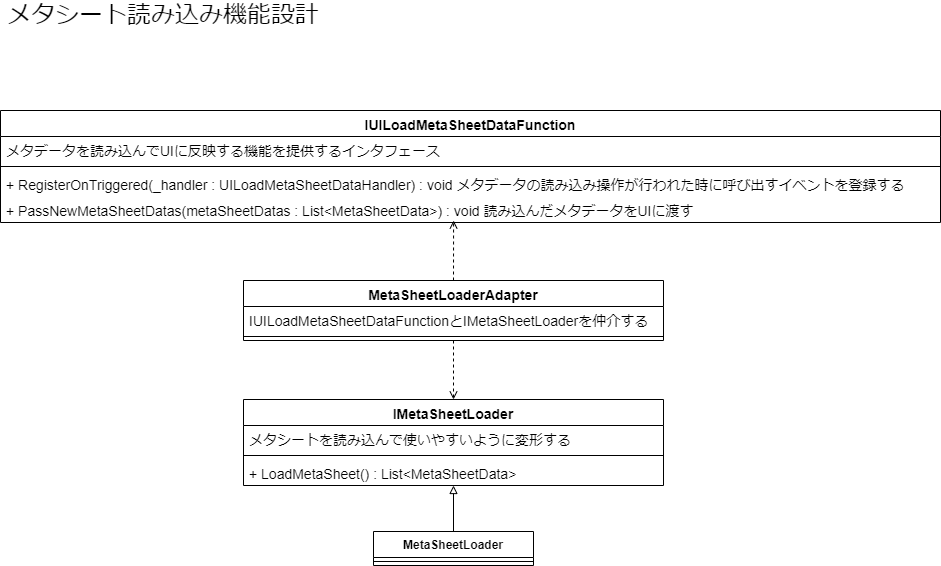

The diagram above was exported from draw.io. Its source (the exported page's mxGraphModel, read from the mxfile embedded in the PNG):
<mxGraphModel dx="1102" dy="865" grid="1" gridSize="10" guides="1" tooltips="1" connect="1" arrows="1" fold="1" page="1" pageScale="1" pageWidth="827" pageHeight="1169" math="0" shadow="0">
  <root>
    <mxCell id="0" />
    <mxCell id="1" parent="0" />
    <mxCell id="mQdgHPCFIMXobPzV2rsf-1" value="MetaSheetLoader" style="swimlane;fontStyle=1;align=center;verticalAlign=top;childLayout=stackLayout;horizontal=1;startSize=26;horizontalStack=0;resizeParent=1;resizeParentMax=0;resizeLast=0;collapsible=1;marginBottom=0;" vertex="1" parent="1">
      <mxGeometry x="390" y="541" width="160" height="34" as="geometry" />
    </mxCell>
    <mxCell id="mQdgHPCFIMXobPzV2rsf-3" value="" style="line;strokeWidth=1;fillColor=none;align=left;verticalAlign=middle;spacingTop=-1;spacingLeft=3;spacingRight=3;rotatable=0;labelPosition=right;points=[];portConstraint=eastwest;" vertex="1" parent="mQdgHPCFIMXobPzV2rsf-1">
      <mxGeometry y="26" width="160" height="8" as="geometry" />
    </mxCell>
    <mxCell id="mQdgHPCFIMXobPzV2rsf-5" value="メタシート読み込み機能設計" style="text;html=1;strokeColor=none;fillColor=none;align=center;verticalAlign=middle;whiteSpace=wrap;rounded=0;fontSize=24;" vertex="1" parent="1">
      <mxGeometry x="20" y="10" width="320" height="30" as="geometry" />
    </mxCell>
    <mxCell id="mQdgHPCFIMXobPzV2rsf-10" value="MetaSheetLoaderAdapter" style="swimlane;fontStyle=1;align=center;verticalAlign=top;childLayout=stackLayout;horizontal=1;startSize=26;horizontalStack=0;resizeParent=1;resizeParentMax=0;resizeLast=0;collapsible=1;marginBottom=0;fontSize=14;" vertex="1" parent="1">
      <mxGeometry x="260" y="290" width="420" height="60" as="geometry" />
    </mxCell>
    <mxCell id="mQdgHPCFIMXobPzV2rsf-11" value="IUILoadMetaSheetDataFunctionとIMetaSheetLoaderを仲介する" style="text;strokeColor=none;fillColor=none;align=left;verticalAlign=top;spacingLeft=4;spacingRight=4;overflow=hidden;rotatable=0;points=[[0,0.5],[1,0.5]];portConstraint=eastwest;fontSize=14;" vertex="1" parent="mQdgHPCFIMXobPzV2rsf-10">
      <mxGeometry y="26" width="420" height="26" as="geometry" />
    </mxCell>
    <mxCell id="mQdgHPCFIMXobPzV2rsf-12" value="" style="line;strokeWidth=1;fillColor=none;align=left;verticalAlign=middle;spacingTop=-1;spacingLeft=3;spacingRight=3;rotatable=0;labelPosition=right;points=[];portConstraint=eastwest;fontSize=24;" vertex="1" parent="mQdgHPCFIMXobPzV2rsf-10">
      <mxGeometry y="52" width="420" height="8" as="geometry" />
    </mxCell>
    <mxCell id="mQdgHPCFIMXobPzV2rsf-14" value="IUILoadMetaSheetDataFunction" style="swimlane;fontStyle=1;align=center;verticalAlign=top;childLayout=stackLayout;horizontal=1;startSize=26;horizontalStack=0;resizeParent=1;resizeParentMax=0;resizeLast=0;collapsible=1;marginBottom=0;fontSize=14;" vertex="1" parent="1">
      <mxGeometry x="17" y="120" width="940" height="112" as="geometry" />
    </mxCell>
    <mxCell id="mQdgHPCFIMXobPzV2rsf-15" value="メタデータを読み込んでUIに反映する機能を提供するインタフェース" style="text;strokeColor=none;fillColor=none;align=left;verticalAlign=top;spacingLeft=4;spacingRight=4;overflow=hidden;rotatable=0;points=[[0,0.5],[1,0.5]];portConstraint=eastwest;fontSize=14;" vertex="1" parent="mQdgHPCFIMXobPzV2rsf-14">
      <mxGeometry y="26" width="940" height="26" as="geometry" />
    </mxCell>
    <mxCell id="mQdgHPCFIMXobPzV2rsf-16" value="" style="line;strokeWidth=1;fillColor=none;align=left;verticalAlign=middle;spacingTop=-1;spacingLeft=3;spacingRight=3;rotatable=0;labelPosition=right;points=[];portConstraint=eastwest;fontSize=24;" vertex="1" parent="mQdgHPCFIMXobPzV2rsf-14">
      <mxGeometry y="52" width="940" height="8" as="geometry" />
    </mxCell>
    <mxCell id="mQdgHPCFIMXobPzV2rsf-17" value="+ RegisterOnTriggered(_handler : UILoadMetaSheetDataHandler) : void メタデータの読み込み操作が行われた時に呼び出すイベントを登録する" style="text;strokeColor=none;fillColor=none;align=left;verticalAlign=top;spacingLeft=4;spacingRight=4;overflow=hidden;rotatable=0;points=[[0,0.5],[1,0.5]];portConstraint=eastwest;fontSize=14;" vertex="1" parent="mQdgHPCFIMXobPzV2rsf-14">
      <mxGeometry y="60" width="940" height="26" as="geometry" />
    </mxCell>
    <mxCell id="mQdgHPCFIMXobPzV2rsf-18" value="+ PassNewMetaSheetDatas(metaSheetDatas : List&lt;MetaSheetData&gt;) : void 読み込んだメタデータをUIに渡す" style="text;strokeColor=none;fillColor=none;align=left;verticalAlign=top;spacingLeft=4;spacingRight=4;overflow=hidden;rotatable=0;points=[[0,0.5],[1,0.5]];portConstraint=eastwest;fontSize=14;" vertex="1" parent="mQdgHPCFIMXobPzV2rsf-14">
      <mxGeometry y="86" width="940" height="26" as="geometry" />
    </mxCell>
    <mxCell id="mQdgHPCFIMXobPzV2rsf-19" value="" style="endArrow=open;html=1;rounded=0;fontSize=14;exitX=0.5;exitY=0;exitDx=0;exitDy=0;entryX=0.482;entryY=0.923;entryDx=0;entryDy=0;entryPerimeter=0;dashed=1;endFill=0;" edge="1" parent="1" source="mQdgHPCFIMXobPzV2rsf-10" target="mQdgHPCFIMXobPzV2rsf-18">
      <mxGeometry width="50" height="50" relative="1" as="geometry">
        <mxPoint x="350" y="250" as="sourcePoint" />
        <mxPoint x="470" y="250" as="targetPoint" />
      </mxGeometry>
    </mxCell>
    <mxCell id="mQdgHPCFIMXobPzV2rsf-20" value="" style="endArrow=open;html=1;rounded=0;fontSize=14;entryX=0.5;entryY=0;entryDx=0;entryDy=0;dashed=1;endFill=0;exitX=0.5;exitY=1;exitDx=0;exitDy=0;" edge="1" parent="1" source="mQdgHPCFIMXobPzV2rsf-10" target="mQdgHPCFIMXobPzV2rsf-22">
      <mxGeometry width="50" height="50" relative="1" as="geometry">
        <mxPoint x="470.21000000000004" y="376.5980000000004" as="sourcePoint" />
        <mxPoint x="470" y="430" as="targetPoint" />
      </mxGeometry>
    </mxCell>
    <mxCell id="mQdgHPCFIMXobPzV2rsf-21" value="" style="endArrow=block;html=1;rounded=0;fontSize=14;entryX=0.5;entryY=1;entryDx=0;entryDy=0;endFill=0;exitX=0.5;exitY=0;exitDx=0;exitDy=0;" edge="1" parent="1" source="mQdgHPCFIMXobPzV2rsf-1">
      <mxGeometry width="50" height="50" relative="1" as="geometry">
        <mxPoint x="480.21000000000004" y="417.5980000000004" as="sourcePoint" />
        <mxPoint x="470" y="495" as="targetPoint" />
      </mxGeometry>
    </mxCell>
    <mxCell id="mQdgHPCFIMXobPzV2rsf-22" value="IMetaSheetLoader" style="swimlane;fontStyle=1;align=center;verticalAlign=top;childLayout=stackLayout;horizontal=1;startSize=26;horizontalStack=0;resizeParent=1;resizeParentMax=0;resizeLast=0;collapsible=1;marginBottom=0;fontSize=14;" vertex="1" parent="1">
      <mxGeometry x="260" y="409" width="420" height="86" as="geometry" />
    </mxCell>
    <mxCell id="mQdgHPCFIMXobPzV2rsf-23" value="メタシートを読み込んで使いやすいように変形する" style="text;strokeColor=none;fillColor=none;align=left;verticalAlign=top;spacingLeft=4;spacingRight=4;overflow=hidden;rotatable=0;points=[[0,0.5],[1,0.5]];portConstraint=eastwest;fontSize=14;" vertex="1" parent="mQdgHPCFIMXobPzV2rsf-22">
      <mxGeometry y="26" width="420" height="26" as="geometry" />
    </mxCell>
    <mxCell id="mQdgHPCFIMXobPzV2rsf-24" value="" style="line;strokeWidth=1;fillColor=none;align=left;verticalAlign=middle;spacingTop=-1;spacingLeft=3;spacingRight=3;rotatable=0;labelPosition=right;points=[];portConstraint=eastwest;fontSize=24;" vertex="1" parent="mQdgHPCFIMXobPzV2rsf-22">
      <mxGeometry y="52" width="420" height="8" as="geometry" />
    </mxCell>
    <mxCell id="mQdgHPCFIMXobPzV2rsf-25" value="+ LoadMetaSheet() : List&lt;MetaSheetData&gt;" style="text;strokeColor=none;fillColor=none;align=left;verticalAlign=top;spacingLeft=4;spacingRight=4;overflow=hidden;rotatable=0;points=[[0,0.5],[1,0.5]];portConstraint=eastwest;fontSize=14;" vertex="1" parent="mQdgHPCFIMXobPzV2rsf-22">
      <mxGeometry y="60" width="420" height="26" as="geometry" />
    </mxCell>
  </root>
</mxGraphModel>